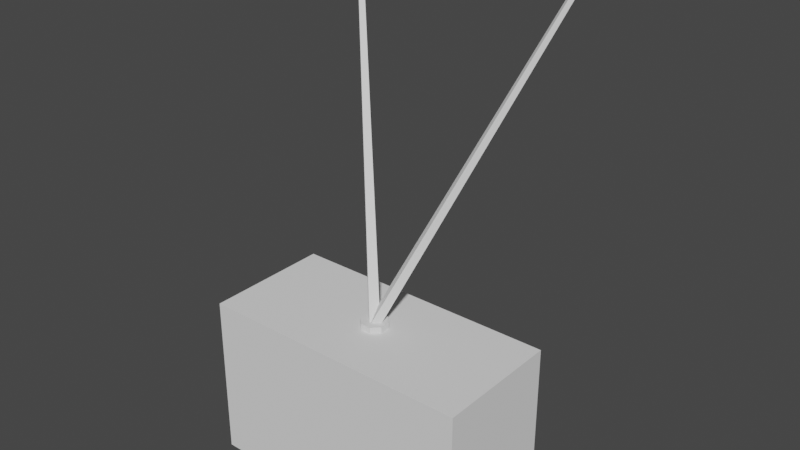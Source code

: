 # Source: Radio.blend  (saved by Blender 3.0.42; exported with 4.5.12 LTS)
import bpy
from mathutils import Matrix  # noqa: F401  (used for matrix-valued properties, if any)

bpy.ops.wm.read_factory_settings(use_empty=True)
scene = bpy.context.scene
scene.name = 'Scene'

# ---- collections
col_collection = bpy.data.collections.new('Collection'); scene.collection.children.link(col_collection)

# ---- world
world_world = bpy.data.worlds.new('World'); scene.world = world_world
world_world.use_nodes = True; world_world.node_tree.nodes.clear()
_N = world_world.node_tree.nodes; _L = world_world.node_tree.links
n0 = _N.new('ShaderNodeOutputWorld'); n0.name = 'World Output'; n0.location = (300, 300)
n1 = _N.new('ShaderNodeBackground'); n1.name = 'Background'; n1.location = (10, 300)
n1.inputs[0].default_value = (0.05088, 0.05088, 0.05088, 1.0)
_L.new(n1.outputs[0], n0.inputs[0])
n0.is_active_output = True
world_world.color = (0.05088, 0.05088, 0.05088)
world_world.use_sun_shadow = False
world_world.sun_shadow_jitter_overblur = 0.0

# ---- meshes
me_cylinder_004 = bpy.data.meshes.new('Cylinder.004')
me_cylinder_004.from_pydata([(-0.005023, 3.218e-05, 0.1226), (0.08972, 0.09095, 0.3619), (3.218e-05, 0.005023, 0.1226), (0.09212, 0.09332, 0.3619), (0.005023, -3.218e-05, 0.1226), (0.09449, 0.09092, 0.3619), (-3.218e-05, -0.005023, 0.1226), (0.09209, 0.08854, 0.3619), (0.0921, 0.09093, 0.3546), (0.09738, 0.0871, 0.3586), (0.09009, 0.08473, 0.3586), (0.08558, 0.09093, 0.3586), (0.09009, 0.09713, 0.3586), (0.09738, 0.09476, 0.3586), (0.09412, 0.08473, 0.3652), (0.08683, 0.0871, 0.3652), (0.08683, 0.09476, 0.3652), (0.09412, 0.09713, 0.3652), (0.09863, 0.09093, 0.3652), (0.0921, 0.09093, 0.3692), (0.005023, -3.218e-05, 0.1226), (-0.08854, 0.09209, 0.3619), (-0.09092, 0.09449, 0.3619), (-0.005023, 3.218e-05, 0.1226), (-0.09332, 0.09212, 0.3619), (-0.09095, 0.08972, 0.3619), (-0.09093, 0.0921, 0.3546), (-0.09626, 0.08834, 0.3586), (-0.089, 0.08588, 0.3586), (-0.08441, 0.09202, 0.3586), (-0.08884, 0.09828, 0.3586), (-0.09616, 0.096, 0.3586), (-0.09303, 0.08593, 0.3652), (-0.0857, 0.0882, 0.3652), (-0.08561, 0.09587, 0.3652), (-0.09287, 0.09833, 0.3652), (-0.09745, 0.09219, 0.3652), (-0.09093, 0.0921, 0.3692), (-0.00377, 0.009103, 0.1147), (-0.00377, 0.009103, 0.1245), (0.00377, 0.009103, 0.1147), (0.00377, 0.009103, 0.1245), (0.009103, 0.00377, 0.1147), (0.009103, 0.00377, 0.1245), (0.009103, -0.00377, 0.1147), (0.009103, -0.00377, 0.1245), (0.00377, -0.009103, 0.1147), (0.00377, -0.009103, 0.1245), (-0.00377, -0.009103, 0.1147), (-0.00377, -0.009103, 0.1245), (-0.009103, -0.00377, 0.1147), (-0.009103, -0.00377, 0.1245), (-0.009103, 0.00377, 0.1147), (-0.009103, 0.00377, 0.1245), (0.1, -0.04615, 0.0), (0.1, -0.04615, 0.12), (-0.1, -0.04615, 0.0), (-0.1, -0.04615, 0.12), (0.1, 0.04615, 0.0), (0.1, 0.04615, 0.12), (-0.1, 0.04615, 0.0), (-0.1, 0.04615, 0.12), (-0.03706, 0.04544, 0.1093), (-0.05239, 0.04544, 0.1093), (-0.06656, 0.04544, 0.1034), (-0.0774, 0.04544, 0.0926), (-0.08327, 0.04544, 0.07844), (-0.08327, 0.04544, 0.0631), (-0.0774, 0.04544, 0.04894), (-0.06656, 0.04544, 0.03809), (-0.05239, 0.04544, 0.03223), (-0.03706, 0.04544, 0.03223), (-0.02289, 0.04544, 0.03809), (-0.01205, 0.04544, 0.04894), (-0.006184, 0.04544, 0.0631), (-0.006184, 0.04544, 0.07844), (-0.01205, 0.04544, 0.0926), (-0.02289, 0.04544, 0.1034), (-0.03706, 0.05057, 0.1093), (-0.05239, 0.05057, 0.1093), (-0.06656, 0.05057, 0.1034), (-0.0774, 0.05057, 0.0926), (-0.08327, 0.05057, 0.07844), (-0.08327, 0.05057, 0.0631), (-0.0774, 0.05057, 0.04894), (-0.06656, 0.05057, 0.03809), (-0.05239, 0.05057, 0.03223), (-0.03706, 0.05057, 0.03223), (-0.02289, 0.05057, 0.03809), (-0.01205, 0.05057, 0.04894), (-0.006184, 0.05057, 0.0631), (-0.006184, 0.05057, 0.07844), (-0.01205, 0.05057, 0.0926), (-0.02289, 0.05057, 0.1034), (-0.03832, 0.05057, 0.103), (-0.05114, 0.05057, 0.103), (-0.06298, 0.05057, 0.09808), (-0.07204, 0.05057, 0.08902), (-0.07694, 0.05057, 0.07718), (-0.07694, 0.05057, 0.06436), (-0.07204, 0.05057, 0.05252), (-0.06298, 0.05057, 0.04346), (-0.05114, 0.05057, 0.03855), (-0.03832, 0.05057, 0.03855), (-0.02648, 0.05057, 0.04346), (-0.01742, 0.05057, 0.05252), (-0.01251, 0.05057, 0.06436), (-0.01251, 0.05057, 0.07718), (-0.01742, 0.05057, 0.08902), (-0.02648, 0.05057, 0.09808), (-0.03832, 0.04696, 0.103), (-0.05114, 0.04696, 0.103), (-0.06298, 0.04696, 0.09808), (-0.07204, 0.04696, 0.08902), (-0.07694, 0.04696, 0.07718), (-0.07694, 0.04696, 0.06436), (-0.07204, 0.04696, 0.05252), (-0.06298, 0.04696, 0.04346), (-0.05114, 0.04696, 0.03855), (-0.03832, 0.04696, 0.03855), (-0.02648, 0.04696, 0.04346), (-0.01742, 0.04696, 0.05252), (-0.01251, 0.04696, 0.06436), (-0.01251, 0.04696, 0.07718), (-0.01742, 0.04696, 0.08902), (-0.02648, 0.04696, 0.09808), (0.007401, 0.0334, 0.04401), (0.007401, 0.03106, 0.04635), (0.004332, 0.0334, 0.04635), (0.007401, 0.03106, 0.1071), (0.007401, 0.0334, 0.1095), (0.004332, 0.0334, 0.1071), (0.007401, 0.04869, 0.04401), (0.004332, 0.04869, 0.04635), (0.007401, 0.05103, 0.04635), (0.007401, 0.04869, 0.1095), (0.007401, 0.05103, 0.1071), (0.004332, 0.04869, 0.1071), (0.08726, 0.0334, 0.04401), (0.09033, 0.0334, 0.04635), (0.08726, 0.03106, 0.04635), (0.08726, 0.0334, 0.1095), (0.08726, 0.03106, 0.1071), (0.09033, 0.0334, 0.1071), (0.08726, 0.04869, 0.04401), (0.08726, 0.05103, 0.04635), (0.09033, 0.04869, 0.04635), (0.08726, 0.04869, 0.1095), (0.09033, 0.04869, 0.1071), (0.08726, 0.05103, 0.1071), (-0.06382, 0.05499, 0.02725), (-0.06549, 0.05214, 0.0301), (-0.06063, 0.05214, 0.02809), (-0.06382, 0.04411, 0.02725), (-0.06063, 0.04696, 0.02809), (-0.06549, 0.04696, 0.0301), (-0.0596, 0.05499, 0.02303), (-0.05877, 0.05214, 0.02623), (-0.05675, 0.05214, 0.02136), (-0.0596, 0.04411, 0.02303), (-0.05675, 0.04696, 0.02136), (-0.05877, 0.04696, 0.02623), (-0.0596, 0.05499, 0.01706), (-0.05675, 0.05214, 0.01873), (-0.05877, 0.05214, 0.01387), (-0.0596, 0.04411, 0.01706), (-0.05877, 0.04696, 0.01387), (-0.05675, 0.04696, 0.01873), (-0.06382, 0.05499, 0.01284), (-0.06063, 0.05214, 0.01201), (-0.06549, 0.05214, 0.009993), (-0.06382, 0.04411, 0.01284), (-0.06549, 0.04696, 0.009993), (-0.06063, 0.04696, 0.01201), (-0.06979, 0.05499, 0.01284), (-0.06812, 0.05214, 0.009993), (-0.07298, 0.05214, 0.01201), (-0.06979, 0.04411, 0.01284), (-0.07298, 0.04696, 0.01201), (-0.06812, 0.04696, 0.009993), (-0.07401, 0.05499, 0.01706), (-0.07484, 0.05214, 0.01387), (-0.07686, 0.05214, 0.01873), (-0.07401, 0.04411, 0.01706), (-0.07686, 0.04696, 0.01873), (-0.07484, 0.04696, 0.01387), (-0.07401, 0.05499, 0.02303), (-0.07686, 0.05214, 0.02136), (-0.07484, 0.05214, 0.02623), (-0.07401, 0.04411, 0.02303), (-0.07484, 0.04696, 0.02623), (-0.07686, 0.04696, 0.02136), (-0.06979, 0.05499, 0.02725), (-0.07298, 0.05214, 0.02809), (-0.06812, 0.05214, 0.0301), (-0.06979, 0.04411, 0.02725), (-0.06812, 0.04696, 0.0301), (-0.07298, 0.04696, 0.02809), (-0.0192, 0.05499, 0.02725), (-0.02087, 0.05214, 0.0301), (-0.01601, 0.05214, 0.02809), (-0.0192, 0.04411, 0.02725), (-0.01601, 0.04696, 0.02809), (-0.02087, 0.04696, 0.0301), (-0.01498, 0.05499, 0.02303), (-0.01415, 0.05214, 0.02623), (-0.01213, 0.05214, 0.02136), (-0.01498, 0.04411, 0.02303), (-0.01213, 0.04696, 0.02136), (-0.01415, 0.04696, 0.02623), (-0.01498, 0.05499, 0.01706), (-0.01213, 0.05214, 0.01873), (-0.01415, 0.05214, 0.01387), (-0.01498, 0.04411, 0.01706), (-0.01415, 0.04696, 0.01387), (-0.01213, 0.04696, 0.01873), (-0.0192, 0.05499, 0.01284), (-0.01601, 0.05214, 0.01201), (-0.02087, 0.05214, 0.009993), (-0.0192, 0.04411, 0.01284), (-0.02087, 0.04696, 0.009993), (-0.01601, 0.04696, 0.01201), (-0.02517, 0.05499, 0.01284), (-0.0235, 0.05214, 0.009993), (-0.02837, 0.05214, 0.01201), (-0.02517, 0.04411, 0.01284), (-0.02837, 0.04696, 0.01201), (-0.0235, 0.04696, 0.009993), (-0.02939, 0.05499, 0.01706), (-0.03023, 0.05214, 0.01387), (-0.03224, 0.05214, 0.01873), (-0.02939, 0.04411, 0.01706), (-0.03224, 0.04696, 0.01873), (-0.03023, 0.04696, 0.01387), (-0.02939, 0.05499, 0.02303), (-0.03224, 0.05214, 0.02136), (-0.03023, 0.05214, 0.02623), (-0.02939, 0.04411, 0.02303), (-0.03023, 0.04696, 0.02623), (-0.03224, 0.04696, 0.02136), (-0.02517, 0.05499, 0.02725), (-0.02837, 0.05214, 0.02809), (-0.0235, 0.05214, 0.0301), (-0.02517, 0.04411, 0.02725), (-0.0235, 0.04696, 0.0301), (-0.02837, 0.04696, 0.02809), (0.079, 0.04061, 0.01425), (0.079, 0.04061, 0.02585), (0.079, 0.05222, 0.01425), (0.079, 0.05222, 0.02585), (0.0906, 0.04061, 0.01425), (0.0906, 0.04061, 0.02585), (0.0906, 0.05222, 0.01425), (0.0906, 0.05222, 0.02585), (0.079, 0.04061, 0.02005), (0.079, 0.04992, 0.02005), (0.0906, 0.04992, 0.02005), (0.0906, 0.04061, 0.02005), (0.06032, 0.04061, 0.01425), (0.06032, 0.04061, 0.02585), (0.06032, 0.05222, 0.01425), (0.06032, 0.05222, 0.02585), (0.07192, 0.04061, 0.01425), (0.07192, 0.04061, 0.02585), (0.07192, 0.05222, 0.01425), (0.07192, 0.05222, 0.02585), (0.06032, 0.04061, 0.02005), (0.06032, 0.04992, 0.02005), (0.07192, 0.04992, 0.02005), (0.07192, 0.04061, 0.02005), (0.04164, 0.04061, 0.01425), (0.04164, 0.04061, 0.02585), (0.04164, 0.05222, 0.01425), (0.04164, 0.05222, 0.02585), (0.05324, 0.04061, 0.01425), (0.05324, 0.04061, 0.02585), (0.05324, 0.05222, 0.01425), (0.05324, 0.05222, 0.02585), (0.04164, 0.04061, 0.02005), (0.04164, 0.04992, 0.02005), (0.05324, 0.04992, 0.02005), (0.05324, 0.04061, 0.02005), (0.02295, 0.04061, 0.01425), (0.02295, 0.04061, 0.02585), (0.02295, 0.05222, 0.01425), (0.02295, 0.05222, 0.02585), (0.03456, 0.04061, 0.01425), (0.03456, 0.04061, 0.02585), (0.03456, 0.05222, 0.01425), (0.03456, 0.05222, 0.02585), (0.02295, 0.04061, 0.02005), (0.02295, 0.04992, 0.02005), (0.03456, 0.04992, 0.02005), (0.03456, 0.04061, 0.02005), (0.004273, 0.04061, 0.01425), (0.004273, 0.04061, 0.02585), (0.004273, 0.05222, 0.01425), (0.004273, 0.05222, 0.02585), (0.01588, 0.04061, 0.01425), (0.01588, 0.04061, 0.02585), (0.01588, 0.05222, 0.01425), (0.01588, 0.05222, 0.02585), (0.004273, 0.04061, 0.02005), (0.004273, 0.04992, 0.02005), (0.01588, 0.04992, 0.02005), (0.01588, 0.04061, 0.02005)], [], [(0, 1, 3, 2), (2, 3, 5, 4), (3, 1, 7, 5), (4, 5, 7, 6), (6, 7, 1, 0), (0, 2, 4, 6), (8, 9, 10), (9, 8, 13), (8, 10, 11), (8, 11, 12), (8, 12, 13), (9, 13, 18), (10, 9, 14), (11, 10, 15), (12, 11, 16), (13, 12, 17), (9, 18, 14), (10, 14, 15), (11, 15, 16), (12, 16, 17), (13, 17, 18), (14, 18, 19), (15, 14, 19), (16, 15, 19), (17, 16, 19), (18, 17, 19), (20, 2, 22, 21), (2, 23, 24, 22), (22, 24, 25, 21), (23, 6, 25, 24), (6, 20, 21, 25), (20, 6, 23, 2), (26, 28, 27), (27, 31, 26), (26, 29, 28), (26, 30, 29), (26, 31, 30), (27, 36, 31), (28, 32, 27), (29, 33, 28), (30, 34, 29), (31, 35, 30), (27, 32, 36), (28, 33, 32), (29, 34, 33), (30, 35, 34), (31, 36, 35), (32, 37, 36), (33, 37, 32), (34, 37, 33), (35, 37, 34), (36, 37, 35), (38, 39, 41, 40), (40, 41, 43, 42), (42, 43, 45, 44), (44, 45, 47, 46), (46, 47, 49, 48), (48, 49, 51, 50), (41, 39, 53, 51, 49, 47, 45, 43), (50, 51, 53, 52), (52, 53, 39, 38), (38, 40, 42, 44, 46, 48, 50, 52), (54, 55, 57, 56), (56, 57, 61, 60), (60, 61, 59, 58), (58, 59, 55, 54), (56, 60, 58, 54), (61, 57, 55, 59), (63, 62, 77, 76, 75, 74, 73, 72, 71, 70, 69, 68, 67, 66, 65, 64), (89, 90, 106, 105), (74, 75, 91, 90), (67, 68, 84, 83), (75, 76, 92, 91), (68, 69, 85, 84), (76, 77, 93, 92), (69, 70, 86, 85), (62, 63, 79, 78), (77, 62, 78, 93), (70, 71, 87, 86), (63, 64, 80, 79), (71, 72, 88, 87), (64, 65, 81, 80), (72, 73, 89, 88), (65, 66, 82, 81), (73, 74, 90, 89), (66, 67, 83, 82), (95, 96, 112, 111), (82, 83, 99, 98), (90, 91, 107, 106), (83, 84, 100, 99), (91, 92, 108, 107), (84, 85, 101, 100), (92, 93, 109, 108), (85, 86, 102, 101), (78, 79, 95, 94), (93, 78, 94, 109), (86, 87, 103, 102), (79, 80, 96, 95), (87, 88, 104, 103), (80, 81, 97, 96), (88, 89, 105, 104), (81, 82, 98, 97), (111, 112, 113, 114, 115, 116, 117, 118, 119, 120, 121, 122, 123, 124, 125, 110), (103, 104, 120, 119), (96, 97, 113, 112), (104, 105, 121, 120), (97, 98, 114, 113), (105, 106, 122, 121), (98, 99, 115, 114), (106, 107, 123, 122), (99, 100, 116, 115), (107, 108, 124, 123), (100, 101, 117, 116), (108, 109, 125, 124), (101, 102, 118, 117), (94, 95, 111, 110), (109, 94, 110, 125), (102, 103, 119, 118), (140, 142, 129, 127), (146, 148, 143, 139), (147, 135, 130, 141), (128, 131, 137, 133), (134, 136, 149, 145), (126, 127, 128), (129, 130, 131), (132, 133, 134), (135, 136, 137), (138, 139, 140), (141, 142, 143), (144, 145, 146), (147, 148, 149), (132, 126, 128, 133), (127, 129, 131, 128), (130, 135, 137, 131), (136, 134, 133, 137), (144, 132, 134, 145), (135, 147, 149, 136), (148, 146, 145, 149), (138, 144, 146, 139), (147, 141, 143, 148), (142, 140, 139, 143), (126, 138, 140, 127), (141, 130, 129, 142), (132, 144, 138, 126), (194, 196, 155, 151), (164, 166, 173, 169), (170, 172, 179, 175), (176, 178, 185, 181), (182, 184, 191, 187), (188, 190, 197, 193), (158, 160, 167, 163), (159, 153, 195, 189, 183, 177, 171, 165), (152, 154, 161, 157), (150, 151, 152), (153, 154, 155), (156, 157, 158), (159, 160, 161), (162, 163, 164), (165, 166, 167), (168, 169, 170), (171, 172, 173), (174, 175, 176), (177, 178, 179), (180, 181, 182), (183, 184, 185), (186, 187, 188), (189, 190, 191), (192, 193, 194), (195, 196, 197), (152, 157, 156, 150), (161, 154, 153, 159), (151, 155, 154, 152), (160, 158, 157, 161), (158, 163, 162, 156), (167, 160, 159, 165), (166, 164, 163, 167), (164, 169, 168, 162), (173, 166, 165, 171), (172, 170, 169, 173), (170, 175, 174, 168), (179, 172, 171, 177), (178, 176, 175, 179), (176, 181, 180, 174), (185, 178, 177, 183), (184, 182, 181, 185), (182, 187, 186, 180), (191, 184, 183, 189), (190, 188, 187, 191), (188, 193, 192, 186), (197, 190, 189, 195), (196, 194, 193, 197), (194, 151, 150, 192), (155, 196, 195, 153), (150, 156, 162, 168, 174, 180, 186, 192), (242, 244, 203, 199), (212, 214, 221, 217), (218, 220, 227, 223), (224, 226, 233, 229), (230, 232, 239, 235), (236, 238, 245, 241), (206, 208, 215, 211), (207, 201, 243, 237, 231, 225, 219, 213), (200, 202, 209, 205), (198, 199, 200), (201, 202, 203), (204, 205, 206), (207, 208, 209), (210, 211, 212), (213, 214, 215), (216, 217, 218), (219, 220, 221), (222, 223, 224), (225, 226, 227), (228, 229, 230), (231, 232, 233), (234, 235, 236), (237, 238, 239), (240, 241, 242), (243, 244, 245), (200, 205, 204, 198), (209, 202, 201, 207), (199, 203, 202, 200), (208, 206, 205, 209), (206, 211, 210, 204), (215, 208, 207, 213), (214, 212, 211, 215), (212, 217, 216, 210), (221, 214, 213, 219), (220, 218, 217, 221), (218, 223, 222, 216), (227, 220, 219, 225), (226, 224, 223, 227), (224, 229, 228, 222), (233, 226, 225, 231), (232, 230, 229, 233), (230, 235, 234, 228), (239, 232, 231, 237), (238, 236, 235, 239), (236, 241, 240, 234), (245, 238, 237, 243), (244, 242, 241, 245), (242, 199, 198, 240), (203, 244, 243, 201), (198, 204, 210, 216, 222, 228, 234, 240), (254, 247, 249, 255), (255, 249, 253, 256), (256, 253, 251, 257), (257, 251, 247, 254), (248, 252, 250, 246), (253, 249, 247, 251), (250, 257, 254, 246), (252, 256, 257, 250), (248, 255, 256, 252), (246, 254, 255, 248), (266, 259, 261, 267), (267, 261, 265, 268), (268, 265, 263, 269), (269, 263, 259, 266), (260, 264, 262, 258), (265, 261, 259, 263), (262, 269, 266, 258), (264, 268, 269, 262), (260, 267, 268, 264), (258, 266, 267, 260), (278, 271, 273, 279), (279, 273, 277, 280), (280, 277, 275, 281), (281, 275, 271, 278), (272, 276, 274, 270), (277, 273, 271, 275), (274, 281, 278, 270), (276, 280, 281, 274), (272, 279, 280, 276), (270, 278, 279, 272), (290, 283, 285, 291), (291, 285, 289, 292), (292, 289, 287, 293), (293, 287, 283, 290), (284, 288, 286, 282), (289, 285, 283, 287), (286, 293, 290, 282), (288, 292, 293, 286), (284, 291, 292, 288), (282, 290, 291, 284), (302, 295, 297, 303), (303, 297, 301, 304), (304, 301, 299, 305), (305, 299, 295, 302), (296, 300, 298, 294), (301, 297, 295, 299), (298, 305, 302, 294), (300, 304, 305, 298), (296, 303, 304, 300), (294, 302, 303, 296)])
_uv = me_cylinder_004.uv_layers.new(name='UVMap')
_uv.uv.foreach_set('vector', [0.07296, 0.856, 0.5341, 0.9464, 0.5349, 0.9507, 0.07464, 0.8651, 0.07464, 0.8651, 0.5349, 0.9507, 0.5357, 0.9549, 0.0763, 0.8741, 0.5349, 0.9507, 0.5341, 0.9464, 0.5349, 0.9506, 0.5357, 0.9549, 0.0763, 0.8741, 0.5357, 0.9549, 0.5349, 0.9506, 0.07462, 0.865, 0.07462, 0.865, 0.5349, 0.9506, 0.5341, 0.9464, 0.07296, 0.856, 0.07296, 0.856, 0.07464, 0.8651, 0.0763, 0.8741, 0.07462, 0.865, 0.5218, 0.9531, 0.5308, 0.9612, 0.5283, 0.9481, 0.5308, 0.9612, 0.5218, 0.9531, 0.5308, 0.9612, 0.5218, 0.9531, 0.5283, 0.9481, 0.5268, 0.94, 0.5218, 0.9531, 0.5268, 0.94, 0.5283, 0.9481, 0.5218, 0.9531, 0.5283, 0.9481, 0.5308, 0.9612, 0.5308, 0.9612, 0.5308, 0.9612, 0.5429, 0.9613, 0.5283, 0.9481, 0.5308, 0.9612, 0.5414, 0.9532, 0.5268, 0.94, 0.5283, 0.9481, 0.539, 0.9401, 0.5283, 0.9481, 0.5268, 0.94, 0.539, 0.9401, 0.5308, 0.9612, 0.5283, 0.9481, 0.5414, 0.9532, 0.5308, 0.9612, 0.5429, 0.9613, 0.5414, 0.9532, 0.5283, 0.9481, 0.5414, 0.9532, 0.539, 0.9401, 0.5268, 0.94, 0.539, 0.9401, 0.539, 0.9401, 0.5283, 0.9481, 0.539, 0.9401, 0.5414, 0.9532, 0.5308, 0.9612, 0.5414, 0.9532, 0.5429, 0.9613, 0.5414, 0.9532, 0.5429, 0.9613, 0.548, 0.9482, 0.539, 0.9401, 0.5414, 0.9532, 0.548, 0.9482, 0.539, 0.9401, 0.539, 0.9401, 0.548, 0.9482, 0.5414, 0.9532, 0.539, 0.9401, 0.548, 0.9482, 0.5429, 0.9613, 0.5414, 0.9532, 0.548, 0.9482, 0.0763, 0.8741, 0.07464, 0.8651, 0.4739, 0.6222, 0.4747, 0.6264, 0.07464, 0.8651, 0.07296, 0.856, 0.4731, 0.6179, 0.4739, 0.6222, 0.4739, 0.6222, 0.4731, 0.6179, 0.4739, 0.6221, 0.4747, 0.6264, 0.07296, 0.856, 0.07462, 0.865, 0.4739, 0.6221, 0.4731, 0.6179, 0.07462, 0.865, 0.0763, 0.8741, 0.4747, 0.6264, 0.4739, 0.6221, 0.0763, 0.8741, 0.07462, 0.865, 0.07296, 0.856, 0.07464, 0.8651, 0.4608, 0.6246, 0.4687, 0.6267, 0.4663, 0.6137, 0.4663, 0.6137, 0.4663, 0.6139, 0.4608, 0.6246, 0.4608, 0.6246, 0.4702, 0.6349, 0.4687, 0.6267, 0.4608, 0.6246, 0.4688, 0.627, 0.4702, 0.6349, 0.4608, 0.6246, 0.4663, 0.6139, 0.4688, 0.627, 0.4663, 0.6137, 0.4776, 0.6094, 0.4663, 0.6139, 0.4687, 0.6267, 0.4791, 0.6173, 0.4663, 0.6137, 0.4702, 0.6349, 0.4815, 0.6304, 0.4687, 0.6267, 0.4688, 0.627, 0.4815, 0.6306, 0.4702, 0.6349, 0.4663, 0.6139, 0.4791, 0.6176, 0.4688, 0.627, 0.4663, 0.6137, 0.4791, 0.6173, 0.4776, 0.6094, 0.4687, 0.6267, 0.4815, 0.6304, 0.4791, 0.6173, 0.4702, 0.6349, 0.4815, 0.6306, 0.4815, 0.6304, 0.4688, 0.627, 0.4791, 0.6176, 0.4815, 0.6306, 0.4663, 0.6139, 0.4776, 0.6094, 0.4791, 0.6176, 0.4791, 0.6173, 0.487, 0.6197, 0.4776, 0.6094, 0.4815, 0.6304, 0.487, 0.6197, 0.4791, 0.6173, 0.4815, 0.6306, 0.487, 0.6197, 0.4815, 0.6304, 0.4791, 0.6176, 0.487, 0.6197, 0.4815, 0.6306, 0.4776, 0.6094, 0.487, 0.6197, 0.4791, 0.6176, 0.05921, 0.8609, 0.07689, 0.8576, 0.0794, 0.8712, 0.06172, 0.8744, 0.06172, 0.8744, 0.0794, 0.8712, 0.08118, 0.8807, 0.0635, 0.884, 0.0635, 0.884, 0.08118, 0.8807, 0.08118, 0.8807, 0.0635, 0.884, 0.0635, 0.884, 0.08118, 0.8807, 0.0794, 0.8712, 0.06172, 0.8744, 0.06172, 0.8744, 0.0794, 0.8712, 0.07689, 0.8576, 0.05921, 0.8609, 0.05921, 0.8609, 0.07689, 0.8576, 0.07512, 0.8481, 0.05743, 0.8513, 0.0794, 0.8712, 0.07689, 0.8576, 0.07512, 0.8481, 0.07512, 0.8481, 0.07689, 0.8576, 0.0794, 0.8712, 0.08118, 0.8807, 0.08118, 0.8807, 0.05743, 0.8513, 0.07512, 0.8481, 0.07512, 0.8481, 0.05743, 0.8513, 0.05743, 0.8513, 0.07512, 0.8481, 0.07689, 0.8576, 0.05921, 0.8609, 0.05921, 0.8609, 0.06172, 0.8744, 0.0635, 0.884, 0.0635, 0.884, 0.06172, 0.8744, 0.05921, 0.8609, 0.05743, 0.8513, 0.05743, 0.8513, 0.4224, 0.3594, 0.2204, 0.3594, 0.2204, 0.02249, 0.4224, 0.02249, 0.4847, 0.3594, 0.4847, 0.5614, 0.3292, 0.5614, 0.3292, 0.3594, 0.2204, 0.3594, 0.01829, 0.3594, 0.01829, 0.02249, 0.2204, 0.02249, 0.3292, 0.3594, 0.3292, 0.5614, 0.1737, 0.5614, 0.1737, 0.3594, 0.1737, 0.6963, 0.01829, 0.6963, 0.01829, 0.3594, 0.1737, 0.3594, 0.4224, 0.02249, 0.5779, 0.02249, 0.5779, 0.3594, 0.4224, 0.3594, 0.8314, 0.9545, 0.7554, 0.9545, 0.6851, 0.9254, 0.6314, 0.8716, 0.6023, 0.8014, 0.6023, 0.7254, 0.6314, 0.6551, 0.6851, 0.6013, 0.7554, 0.5722, 0.8314, 0.5722, 0.9017, 0.6013, 0.9554, 0.6551, 0.9845, 0.7254, 0.9845, 0.8014, 0.9554, 0.8716, 0.9017, 0.9254, 0.6314, 0.6551, 0.6023, 0.7254, 0.6336, 0.7316, 0.658, 0.6729, 0.6023, 0.7254, 0.6023, 0.8014, 0.6023, 0.8014, 0.6023, 0.7254, 0.9845, 0.7254, 0.9554, 0.6551, 0.9554, 0.6551, 0.9845, 0.7254, 0.6023, 0.8014, 0.6314, 0.8716, 0.6314, 0.8716, 0.6023, 0.8014, 0.9554, 0.6551, 0.9017, 0.6013, 0.9017, 0.6013, 0.9554, 0.6551, 0.6314, 0.8716, 0.6851, 0.9254, 0.6851, 0.9254, 0.6314, 0.8716, 0.9017, 0.6013, 0.8314, 0.5722, 0.8314, 0.5722, 0.9017, 0.6013, 0.7554, 0.9545, 0.8314, 0.9545, 0.8314, 0.9545, 0.7554, 0.9545, 0.6851, 0.9254, 0.7554, 0.9545, 0.7554, 0.9545, 0.6851, 0.9254, 0.8314, 0.5722, 0.7554, 0.5722, 0.7554, 0.5722, 0.8314, 0.5722, 0.8314, 0.9545, 0.9017, 0.9254, 0.9017, 0.9254, 0.8314, 0.9545, 0.7554, 0.5722, 0.6851, 0.6013, 0.6851, 0.6013, 0.7554, 0.5722, 0.9017, 0.9254, 0.9554, 0.8716, 0.9554, 0.8716, 0.9017, 0.9254, 0.6851, 0.6013, 0.6314, 0.6551, 0.6314, 0.6551, 0.6851, 0.6013, 0.9554, 0.8716, 0.9845, 0.8014, 0.9845, 0.8014, 0.9554, 0.8716, 0.6314, 0.6551, 0.6023, 0.7254, 0.6023, 0.7254, 0.6314, 0.6551, 0.9845, 0.8014, 0.9845, 0.7254, 0.9845, 0.7254, 0.9845, 0.8014, 0.8252, 0.9231, 0.8839, 0.8988, 0.8839, 0.8988, 0.8252, 0.9231, 0.9845, 0.8014, 0.9845, 0.7254, 0.9531, 0.7316, 0.9531, 0.7952, 0.6023, 0.7254, 0.6023, 0.8014, 0.6336, 0.7952, 0.6336, 0.7316, 0.9845, 0.7254, 0.9554, 0.6551, 0.9288, 0.6729, 0.9531, 0.7316, 0.6023, 0.8014, 0.6314, 0.8716, 0.658, 0.8539, 0.6336, 0.7952, 0.9554, 0.6551, 0.9017, 0.6013, 0.8839, 0.6279, 0.9288, 0.6729, 0.6314, 0.8716, 0.6851, 0.9254, 0.7029, 0.8988, 0.658, 0.8539, 0.9017, 0.6013, 0.8314, 0.5722, 0.8252, 0.6036, 0.8839, 0.6279, 0.7554, 0.9545, 0.8314, 0.9545, 0.8252, 0.9231, 0.7616, 0.9231, 0.6851, 0.9254, 0.7554, 0.9545, 0.7616, 0.9231, 0.7029, 0.8988, 0.8314, 0.5722, 0.7554, 0.5722, 0.7616, 0.6036, 0.8252, 0.6036, 0.8314, 0.9545, 0.9017, 0.9254, 0.8839, 0.8988, 0.8252, 0.9231, 0.7554, 0.5722, 0.6851, 0.6013, 0.7029, 0.6279, 0.7616, 0.6036, 0.9017, 0.9254, 0.9554, 0.8716, 0.9288, 0.8539, 0.8839, 0.8988, 0.6851, 0.6013, 0.6314, 0.6551, 0.658, 0.6729, 0.7029, 0.6279, 0.9554, 0.8716, 0.9845, 0.8014, 0.9531, 0.7952, 0.9288, 0.8539, 0.8252, 0.9231, 0.8839, 0.8988, 0.9288, 0.8539, 0.9531, 0.7952, 0.9531, 0.7316, 0.9288, 0.6729, 0.8839, 0.6279, 0.8252, 0.6036, 0.7616, 0.6036, 0.7029, 0.6279, 0.658, 0.6729, 0.6336, 0.7316, 0.6336, 0.7952, 0.658, 0.8539, 0.7029, 0.8988, 0.7616, 0.9231, 0.7616, 0.6036, 0.7029, 0.6279, 0.7029, 0.6279, 0.7616, 0.6036, 0.8839, 0.8988, 0.9288, 0.8539, 0.9288, 0.8539, 0.8839, 0.8988, 0.7029, 0.6279, 0.658, 0.6729, 0.658, 0.6729, 0.7029, 0.6279, 0.9288, 0.8539, 0.9531, 0.7952, 0.9531, 0.7952, 0.9288, 0.8539, 0.658, 0.6729, 0.6336, 0.7316, 0.6336, 0.7316, 0.658, 0.6729, 0.9531, 0.7952, 0.9531, 0.7316, 0.9531, 0.7316, 0.9531, 0.7952, 0.6336, 0.7316, 0.6336, 0.7952, 0.6336, 0.7952, 0.6336, 0.7316, 0.9531, 0.7316, 0.9288, 0.6729, 0.9288, 0.6729, 0.9531, 0.7316, 0.6336, 0.7952, 0.658, 0.8539, 0.658, 0.8539, 0.6336, 0.7952, 0.9288, 0.6729, 0.8839, 0.6279, 0.8839, 0.6279, 0.9288, 0.6729, 0.658, 0.8539, 0.7029, 0.8988, 0.7029, 0.8988, 0.658, 0.8539, 0.8839, 0.6279, 0.8252, 0.6036, 0.8252, 0.6036, 0.8839, 0.6279, 0.7616, 0.9231, 0.8252, 0.9231, 0.8252, 0.9231, 0.7616, 0.9231, 0.7029, 0.8988, 0.7616, 0.9231, 0.7616, 0.9231, 0.7029, 0.8988, 0.8252, 0.6036, 0.7616, 0.6036, 0.7616, 0.6036, 0.8252, 0.6036, 0.628, 0.1447, 0.628, 0.3971, 0.9595, 0.3971, 0.9595, 0.1447, 0.6152, 0.1447, 0.6152, 0.3971, 0.6152, 0.3971, 0.6152, 0.1447, 0.628, 0.4068, 0.9595, 0.4068, 0.9595, 0.4068, 0.628, 0.4068, 0.9722, 0.1447, 0.9722, 0.3971, 0.9722, 0.3971, 0.9722, 0.1447, 0.9595, 0.1447, 0.9595, 0.3971, 0.628, 0.3971, 0.628, 0.1447, 0.9595, 0.135, 0.9595, 0.1447, 0.9722, 0.1447, 0.9595, 0.3971, 0.9595, 0.4068, 0.9722, 0.3971, 0.9595, 0.135, 0.9722, 0.1447, 0.9595, 0.1447, 0.9595, 0.4068, 0.9595, 0.3971, 0.9722, 0.3971, 0.628, 0.135, 0.6152, 0.1447, 0.628, 0.1447, 0.628, 0.4068, 0.628, 0.3971, 0.6152, 0.3971, 0.628, 0.135, 0.628, 0.1447, 0.6152, 0.1447, 0.628, 0.4068, 0.6152, 0.3971, 0.628, 0.3971, 0.9595, 0.135, 0.9595, 0.135, 0.9722, 0.1447, 0.9722, 0.1447, 0.9595, 0.1447, 0.9595, 0.3971, 0.9722, 0.3971, 0.9722, 0.1447, 0.9595, 0.4068, 0.9595, 0.4068, 0.9722, 0.3971, 0.9722, 0.3971, 0.9595, 0.3971, 0.9595, 0.1447, 0.9722, 0.1447, 0.9722, 0.3971, 0.628, 0.135, 0.9595, 0.135, 0.9595, 0.1447, 0.628, 0.1447, 0.9595, 0.4068, 0.628, 0.4068, 0.628, 0.3971, 0.9595, 0.3971, 0.6152, 0.3971, 0.6152, 0.1447, 0.628, 0.1447, 0.628, 0.3971, 0.628, 0.135, 0.628, 0.135, 0.6152, 0.1447, 0.6152, 0.1447, 0.628, 0.4068, 0.628, 0.4068, 0.6152, 0.3971, 0.6152, 0.3971, 0.628, 0.3971, 0.628, 0.1447, 0.6152, 0.1447, 0.6152, 0.3971, 0.9595, 0.135, 0.628, 0.135, 0.628, 0.1447, 0.9595, 0.1447, 0.628, 0.4068, 0.9595, 0.4068, 0.9595, 0.3971, 0.628, 0.3971, 0.9595, 0.135, 0.628, 0.135, 0.628, 0.135, 0.9595, 0.135, 0.9094, 0.5617, 0.9094, 0.5617, 0.8964, 0.5617, 0.8964, 0.5617, 0.863, 0.4812, 0.863, 0.4812, 0.8722, 0.472, 0.8722, 0.472, 0.8964, 0.462, 0.8964, 0.462, 0.9094, 0.462, 0.9094, 0.462, 0.9335, 0.472, 0.9335, 0.472, 0.9427, 0.4812, 0.9427, 0.4812, 0.9527, 0.5053, 0.9527, 0.5053, 0.9527, 0.5184, 0.9527, 0.5184, 0.9427, 0.5425, 0.9427, 0.5425, 0.9335, 0.5517, 0.9335, 0.5517, 0.853, 0.5184, 0.853, 0.5184, 0.853, 0.5053, 0.853, 0.5053, 0.8672, 0.5266, 0.8881, 0.5476, 0.9177, 0.5476, 0.9386, 0.5266, 0.9386, 0.497, 0.9177, 0.4761, 0.8881, 0.4761, 0.8672, 0.497, 0.8722, 0.5517, 0.8722, 0.5517, 0.863, 0.5425, 0.863, 0.5425, 0.8881, 0.5476, 0.8964, 0.5617, 0.8722, 0.5517, 0.8881, 0.5476, 0.8722, 0.5517, 0.8964, 0.5617, 0.8672, 0.5266, 0.863, 0.5425, 0.853, 0.5184, 0.8672, 0.5266, 0.853, 0.5184, 0.863, 0.5425, 0.8672, 0.497, 0.853, 0.5053, 0.863, 0.4812, 0.8672, 0.497, 0.863, 0.4812, 0.853, 0.5053, 0.8881, 0.4761, 0.8722, 0.472, 0.8964, 0.462, 0.8881, 0.4761, 0.8964, 0.462, 0.8722, 0.472, 0.9177, 0.4761, 0.9094, 0.462, 0.9335, 0.472, 0.9177, 0.4761, 0.9335, 0.472, 0.9094, 0.462, 0.9386, 0.497, 0.9427, 0.4812, 0.9527, 0.5053, 0.9386, 0.497, 0.9527, 0.5053, 0.9427, 0.4812, 0.9386, 0.5266, 0.9527, 0.5184, 0.9427, 0.5425, 0.9386, 0.5266, 0.9427, 0.5425, 0.9527, 0.5184, 0.9177, 0.5476, 0.9335, 0.5517, 0.9094, 0.5617, 0.9177, 0.5476, 0.9094, 0.5617, 0.9335, 0.5517, 0.8722, 0.5517, 0.863, 0.5425, 0.8672, 0.5266, 0.8881, 0.5476, 0.863, 0.5425, 0.8722, 0.5517, 0.8881, 0.5476, 0.8672, 0.5266, 0.8964, 0.5617, 0.8964, 0.5617, 0.8722, 0.5517, 0.8722, 0.5517, 0.853, 0.5184, 0.853, 0.5184, 0.863, 0.5425, 0.863, 0.5425, 0.853, 0.5184, 0.853, 0.5053, 0.8672, 0.497, 0.8672, 0.5266, 0.853, 0.5053, 0.853, 0.5184, 0.8672, 0.5266, 0.8672, 0.497, 0.863, 0.4812, 0.863, 0.4812, 0.853, 0.5053, 0.853, 0.5053, 0.863, 0.4812, 0.8722, 0.472, 0.8881, 0.4761, 0.8672, 0.497, 0.8722, 0.472, 0.863, 0.4812, 0.8672, 0.497, 0.8881, 0.4761, 0.8964, 0.462, 0.8964, 0.462, 0.8722, 0.472, 0.8722, 0.472, 0.8964, 0.462, 0.9094, 0.462, 0.9177, 0.4761, 0.8881, 0.4761, 0.9094, 0.462, 0.8964, 0.462, 0.8881, 0.4761, 0.9177, 0.4761, 0.9335, 0.472, 0.9335, 0.472, 0.9094, 0.462, 0.9094, 0.462, 0.9335, 0.472, 0.9427, 0.4812, 0.9386, 0.497, 0.9177, 0.4761, 0.9427, 0.4812, 0.9335, 0.472, 0.9177, 0.4761, 0.9386, 0.497, 0.9527, 0.5053, 0.9527, 0.5053, 0.9427, 0.4812, 0.9427, 0.4812, 0.9527, 0.5053, 0.9527, 0.5184, 0.9386, 0.5266, 0.9386, 0.497, 0.9527, 0.5184, 0.9527, 0.5053, 0.9386, 0.497, 0.9386, 0.5266, 0.9427, 0.5425, 0.9427, 0.5425, 0.9527, 0.5184, 0.9527, 0.5184, 0.9427, 0.5425, 0.9335, 0.5517, 0.9177, 0.5476, 0.9386, 0.5266, 0.9335, 0.5517, 0.9427, 0.5425, 0.9386, 0.5266, 0.9177, 0.5476, 0.9094, 0.5617, 0.9094, 0.5617, 0.9335, 0.5517, 0.9335, 0.5517, 0.9094, 0.5617, 0.8964, 0.5617, 0.8881, 0.5476, 0.9177, 0.5476, 0.8964, 0.5617, 0.9094, 0.5617, 0.9177, 0.5476, 0.8881, 0.5476, 0.8881, 0.5476, 0.8672, 0.5266, 0.8672, 0.497, 0.8881, 0.4761, 0.9177, 0.4761, 0.9386, 0.497, 0.9386, 0.5266, 0.9177, 0.5476, 0.6881, 0.5617, 0.6881, 0.5617, 0.6751, 0.5617, 0.6751, 0.5617, 0.6417, 0.4812, 0.6417, 0.4812, 0.651, 0.472, 0.651, 0.472, 0.6751, 0.462, 0.6751, 0.462, 0.6881, 0.462, 0.6881, 0.462, 0.7123, 0.472, 0.7123, 0.472, 0.7215, 0.4812, 0.7215, 0.4812, 0.7315, 0.5053, 0.7315, 0.5053, 0.7315, 0.5184, 0.7315, 0.5184, 0.7215, 0.5425, 0.7215, 0.5425, 0.7123, 0.5517, 0.7123, 0.5517, 0.6318, 0.5184, 0.6318, 0.5184, 0.6318, 0.5053, 0.6318, 0.5053, 0.6459, 0.5266, 0.6668, 0.5476, 0.6964, 0.5476, 0.7173, 0.5266, 0.7173, 0.497, 0.6964, 0.4761, 0.6668, 0.4761, 0.6459, 0.497, 0.651, 0.5517, 0.651, 0.5517, 0.6417, 0.5425, 0.6417, 0.5425, 0.6668, 0.5476, 0.6751, 0.5617, 0.651, 0.5517, 0.6668, 0.5476, 0.651, 0.5517, 0.6751, 0.5617, 0.6459, 0.5266, 0.6417, 0.5425, 0.6318, 0.5184, 0.6459, 0.5266, 0.6318, 0.5184, 0.6417, 0.5425, 0.6459, 0.497, 0.6318, 0.5053, 0.6417, 0.4812, 0.6459, 0.497, 0.6417, 0.4812, 0.6318, 0.5053, 0.6668, 0.4761, 0.651, 0.472, 0.6751, 0.462, 0.6668, 0.4761, 0.6751, 0.462, 0.651, 0.472, 0.6964, 0.4761, 0.6881, 0.462, 0.7123, 0.472, 0.6964, 0.4761, 0.7123, 0.472, 0.6881, 0.462, 0.7173, 0.497, 0.7215, 0.4812, 0.7315, 0.5053, 0.7173, 0.497, 0.7315, 0.5053, 0.7215, 0.4812, 0.7173, 0.5266, 0.7315, 0.5184, 0.7215, 0.5425, 0.7173, 0.5266, 0.7215, 0.5425, 0.7315, 0.5184, 0.6964, 0.5476, 0.7123, 0.5517, 0.6881, 0.5617, 0.6964, 0.5476, 0.6881, 0.5617, 0.7123, 0.5517, 0.651, 0.5517, 0.6417, 0.5425, 0.6459, 0.5266, 0.6668, 0.5476, 0.6417, 0.5425, 0.651, 0.5517, 0.6668, 0.5476, 0.6459, 0.5266, 0.6751, 0.5617, 0.6751, 0.5617, 0.651, 0.5517, 0.651, 0.5517, 0.6318, 0.5184, 0.6318, 0.5184, 0.6417, 0.5425, 0.6417, 0.5425, 0.6318, 0.5184, 0.6318, 0.5053, 0.6459, 0.497, 0.6459, 0.5266, 0.6318, 0.5053, 0.6318, 0.5184, 0.6459, 0.5266, 0.6459, 0.497, 0.6417, 0.4812, 0.6417, 0.4812, 0.6318, 0.5053, 0.6318, 0.5053, 0.6417, 0.4812, 0.651, 0.472, 0.6668, 0.4761, 0.6459, 0.497, 0.651, 0.472, 0.6417, 0.4812, 0.6459, 0.497, 0.6668, 0.4761, 0.6751, 0.462, 0.6751, 0.462, 0.651, 0.472, 0.651, 0.472, 0.6751, 0.462, 0.6881, 0.462, 0.6964, 0.4761, 0.6668, 0.4761, 0.6881, 0.462, 0.6751, 0.462, 0.6668, 0.4761, 0.6964, 0.4761, 0.7123, 0.472, 0.7123, 0.472, 0.6881, 0.462, 0.6881, 0.462, 0.7123, 0.472, 0.7215, 0.4812, 0.7173, 0.497, 0.6964, 0.4761, 0.7215, 0.4812, 0.7123, 0.472, 0.6964, 0.4761, 0.7173, 0.497, 0.7315, 0.5053, 0.7315, 0.5053, 0.7215, 0.4812, 0.7215, 0.4812, 0.7315, 0.5053, 0.7315, 0.5184, 0.7173, 0.5266, 0.7173, 0.497, 0.7315, 0.5184, 0.7315, 0.5053, 0.7173, 0.497, 0.7173, 0.5266, 0.7215, 0.5425, 0.7215, 0.5425, 0.7315, 0.5184, 0.7315, 0.5184, 0.7215, 0.5425, 0.7123, 0.5517, 0.6964, 0.5476, 0.7173, 0.5266, 0.7123, 0.5517, 0.7215, 0.5425, 0.7173, 0.5266, 0.6964, 0.5476, 0.6881, 0.5617, 0.6881, 0.5617, 0.7123, 0.5517, 0.7123, 0.5517, 0.6881, 0.5617, 0.6751, 0.5617, 0.6668, 0.5476, 0.6964, 0.5476, 0.6751, 0.5617, 0.6881, 0.5617, 0.6964, 0.5476, 0.6668, 0.5476, 0.6668, 0.5476, 0.6459, 0.5266, 0.6459, 0.497, 0.6668, 0.4761, 0.6964, 0.4761, 0.7173, 0.497, 0.7173, 0.5266, 0.6964, 0.5476, 0.6582, 0.06169, 0.6582, 0.08582, 0.6582, 0.08582, 0.6582, 0.06169, 0.6582, 0.06169, 0.6582, 0.08582, 0.6099, 0.08582, 0.6099, 0.06169, 0.6099, 0.06169, 0.6099, 0.08582, 0.6099, 0.08582, 0.6099, 0.06169, 0.6099, 0.06169, 0.6099, 0.08582, 0.6582, 0.08582, 0.6582, 0.06169, 0.6582, 0.03756, 0.6099, 0.03756, 0.6099, 0.03756, 0.6582, 0.03756, 0.6099, 0.08582, 0.6582, 0.08582, 0.6582, 0.08582, 0.6099, 0.08582, 0.6099, 0.03756, 0.6099, 0.06169, 0.6582, 0.06169, 0.6582, 0.03756, 0.6099, 0.03756, 0.6099, 0.06169, 0.6099, 0.06169, 0.6099, 0.03756, 0.6582, 0.03756, 0.6582, 0.06169, 0.6099, 0.06169, 0.6099, 0.03756, 0.6582, 0.03756, 0.6582, 0.06169, 0.6582, 0.06169, 0.6582, 0.03756, 0.7359, 0.06169, 0.7359, 0.08582, 0.7359, 0.08582, 0.7359, 0.06169, 0.7359, 0.06169, 0.7359, 0.08582, 0.6876, 0.08582, 0.6876, 0.06169, 0.6876, 0.06169, 0.6876, 0.08582, 0.6876, 0.08582, 0.6876, 0.06169, 0.6876, 0.06169, 0.6876, 0.08582, 0.7359, 0.08582, 0.7359, 0.06169, 0.7359, 0.03756, 0.6876, 0.03756, 0.6876, 0.03756, 0.7359, 0.03756, 0.6876, 0.08582, 0.7359, 0.08582, 0.7359, 0.08582, 0.6876, 0.08582, 0.6876, 0.03756, 0.6876, 0.06169, 0.7359, 0.06169, 0.7359, 0.03756, 0.6876, 0.03756, 0.6876, 0.06169, 0.6876, 0.06169, 0.6876, 0.03756, 0.7359, 0.03756, 0.7359, 0.06169, 0.6876, 0.06169, 0.6876, 0.03756, 0.7359, 0.03756, 0.7359, 0.06169, 0.7359, 0.06169, 0.7359, 0.03756, 0.8136, 0.06169, 0.8136, 0.08582, 0.8136, 0.08582, 0.8136, 0.06169, 0.8136, 0.06169, 0.8136, 0.08582, 0.7653, 0.08582, 0.7653, 0.06169, 0.7653, 0.06169, 0.7653, 0.08582, 0.7653, 0.08582, 0.7653, 0.06169, 0.7653, 0.06169, 0.7653, 0.08582, 0.8136, 0.08582, 0.8136, 0.06169, 0.8136, 0.03756, 0.7653, 0.03756, 0.7653, 0.03756, 0.8136, 0.03756, 0.7653, 0.08582, 0.8136, 0.08582, 0.8136, 0.08582, 0.7653, 0.08582, 0.7653, 0.03756, 0.7653, 0.06169, 0.8136, 0.06169, 0.8136, 0.03756, 0.7653, 0.03756, 0.7653, 0.06169, 0.7653, 0.06169, 0.7653, 0.03756, 0.8136, 0.03756, 0.8136, 0.06169, 0.7653, 0.06169, 0.7653, 0.03756, 0.8136, 0.03756, 0.8136, 0.06169, 0.8136, 0.06169, 0.8136, 0.03756, 0.8913, 0.06169, 0.8913, 0.08582, 0.8913, 0.08582, 0.8913, 0.06169, 0.8913, 0.06169, 0.8913, 0.08582, 0.843, 0.08582, 0.843, 0.06169, 0.843, 0.06169, 0.843, 0.08582, 0.843, 0.08582, 0.843, 0.06169, 0.843, 0.06169, 0.843, 0.08582, 0.8913, 0.08582, 0.8913, 0.06169, 0.8913, 0.03756, 0.843, 0.03756, 0.843, 0.03756, 0.8913, 0.03756, 0.843, 0.08582, 0.8913, 0.08582, 0.8913, 0.08582, 0.843, 0.08582, 0.843, 0.03756, 0.843, 0.06169, 0.8913, 0.06169, 0.8913, 0.03756, 0.843, 0.03756, 0.843, 0.06169, 0.843, 0.06169, 0.843, 0.03756, 0.8913, 0.03756, 0.8913, 0.06169, 0.843, 0.06169, 0.843, 0.03756, 0.8913, 0.03756, 0.8913, 0.06169, 0.8913, 0.06169, 0.8913, 0.03756, 0.969, 0.06169, 0.969, 0.08582, 0.969, 0.08582, 0.969, 0.06169, 0.969, 0.06169, 0.969, 0.08582, 0.9207, 0.08582, 0.9207, 0.06169, 0.9207, 0.06169, 0.9207, 0.08582, 0.9207, 0.08582, 0.9207, 0.06169, 0.9207, 0.06169, 0.9207, 0.08582, 0.969, 0.08582, 0.969, 0.06169, 0.969, 0.03756, 0.9207, 0.03756, 0.9207, 0.03756, 0.969, 0.03756, 0.9207, 0.08582, 0.969, 0.08582, 0.969, 0.08582, 0.9207, 0.08582, 0.9207, 0.03756, 0.9207, 0.06169, 0.969, 0.06169, 0.969, 0.03756, 0.9207, 0.03756, 0.9207, 0.06169, 0.9207, 0.06169, 0.9207, 0.03756, 0.969, 0.03756, 0.969, 0.06169, 0.9207, 0.06169, 0.9207, 0.03756, 0.969, 0.03756, 0.969, 0.06169, 0.969, 0.06169, 0.969, 0.03756])
me_cylinder_004.use_remesh_fix_poles = True
me_cylinder_004.use_remesh_preserve_attributes = False
me_cylinder_004.update()

# ---- objects
ob_radio = bpy.data.objects.new('radio', me_cylinder_004)

# ---- transforms, parenting, visibility, modifiers, constraints
ob_radio.location = (0.0, 0.0, 0.0)

# ---- collection membership
col_collection.objects.link(ob_radio)

# ---- scene / render settings (as saved in the file)
scene.frame_start = 1; scene.frame_end = 250; scene.frame_set(1)
scene.render.engine = 'BLENDER_EEVEE_NEXT'
scene.cycles.sampling_pattern = 'TABULATED_SOBOL'
scene.cycles.use_light_tree = False
scene.view_settings.view_transform = 'Filmic'
bpy.context.view_layer.update()

# ---- added for rendering (the .blend has no active camera and no usable light): camera, sun
cam_auto = bpy.data.cameras.new('AutoCamera')
cam_auto.lens = 50.0
cam_auto.sensor_width = 36.0
cam_auto.clip_end = 1000.0
ob_auto_camera = bpy.data.objects.new('AutoCamera', cam_auto)
scene.collection.objects.link(ob_auto_camera)
ob_auto_camera.location = (0.410846, -0.466923, 0.513276)
ob_auto_camera.rotation_euler = (1.09748, -7.21219e-08, 0.694738)
scene.camera = ob_auto_camera
light_auto_sun = bpy.data.lights.new('AutoSun', 'SUN')
light_auto_sun.energy = 3.0
light_auto_sun.angle = 0.0523599
ob_auto_sun = bpy.data.objects.new('AutoSun', light_auto_sun)
scene.collection.objects.link(ob_auto_sun)
ob_auto_sun.rotation_euler = (0.872665, 0.174533, 0.523599)
bpy.context.view_layer.update()
